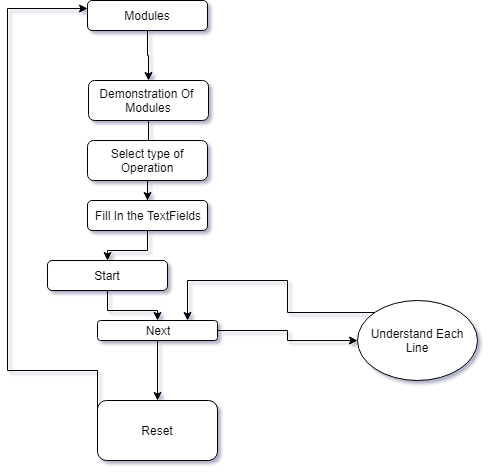

The diagram above was exported from draw.io. Its source (the exported page's mxGraphModel, read from the mxfile embedded in the PNG):
<mxGraphModel dx="868" dy="403" grid="1" gridSize="10" guides="1" tooltips="1" connect="1" arrows="1" fold="1" page="1" pageScale="1" pageWidth="826" pageHeight="1169" background="#ffffff" math="0" shadow="0">
  <root>
    <mxCell id="0" />
    <mxCell id="1" parent="0" />
    <mxCell id="_c_1RG7GfGHN1eAxOfDf-101" value="" style="edgeStyle=orthogonalEdgeStyle;rounded=0;orthogonalLoop=1;jettySize=auto;html=1;" edge="1" parent="1" source="_c_1RG7GfGHN1eAxOfDf-96" target="_c_1RG7GfGHN1eAxOfDf-97">
      <mxGeometry relative="1" as="geometry" />
    </mxCell>
    <mxCell id="_c_1RG7GfGHN1eAxOfDf-96" value="Modules" style="rounded=1;whiteSpace=wrap;html=1;" vertex="1" parent="1">
      <mxGeometry x="330" y="480" width="120" height="30" as="geometry" />
    </mxCell>
    <mxCell id="_c_1RG7GfGHN1eAxOfDf-102" value="" style="edgeStyle=orthogonalEdgeStyle;rounded=0;orthogonalLoop=1;jettySize=auto;html=1;" edge="1" parent="1" source="_c_1RG7GfGHN1eAxOfDf-97">
      <mxGeometry relative="1" as="geometry">
        <mxPoint x="390" y="640" as="targetPoint" />
      </mxGeometry>
    </mxCell>
    <mxCell id="_c_1RG7GfGHN1eAxOfDf-97" value="Demonstration Of&amp;nbsp; Modules" style="rounded=1;whiteSpace=wrap;html=1;" vertex="1" parent="1">
      <mxGeometry x="331" y="560" width="120" height="40" as="geometry" />
    </mxCell>
    <mxCell id="_c_1RG7GfGHN1eAxOfDf-115" value="" style="edgeStyle=orthogonalEdgeStyle;rounded=0;orthogonalLoop=1;jettySize=auto;html=1;entryX=0;entryY=0.5;entryDx=0;entryDy=0;" edge="1" parent="1" source="_c_1RG7GfGHN1eAxOfDf-100" target="_c_1RG7GfGHN1eAxOfDf-113">
      <mxGeometry relative="1" as="geometry">
        <mxPoint x="530" y="770" as="targetPoint" />
      </mxGeometry>
    </mxCell>
    <mxCell id="_c_1RG7GfGHN1eAxOfDf-118" value="" style="edgeStyle=orthogonalEdgeStyle;rounded=0;orthogonalLoop=1;jettySize=auto;html=1;" edge="1" parent="1" source="_c_1RG7GfGHN1eAxOfDf-100" target="_c_1RG7GfGHN1eAxOfDf-117">
      <mxGeometry relative="1" as="geometry" />
    </mxCell>
    <mxCell id="_c_1RG7GfGHN1eAxOfDf-100" value="Next" style="rounded=1;whiteSpace=wrap;html=1;" vertex="1" parent="1">
      <mxGeometry x="340" y="800" width="120" height="20" as="geometry" />
    </mxCell>
    <mxCell id="_c_1RG7GfGHN1eAxOfDf-121" value="" style="edgeStyle=orthogonalEdgeStyle;rounded=0;orthogonalLoop=1;jettySize=auto;html=1;" edge="1" parent="1" source="_c_1RG7GfGHN1eAxOfDf-109" target="_c_1RG7GfGHN1eAxOfDf-120">
      <mxGeometry relative="1" as="geometry" />
    </mxCell>
    <mxCell id="_c_1RG7GfGHN1eAxOfDf-109" value="Select type of Operation" style="rounded=1;whiteSpace=wrap;html=1;" vertex="1" parent="1">
      <mxGeometry x="330" y="620" width="120" height="40" as="geometry" />
    </mxCell>
    <mxCell id="_c_1RG7GfGHN1eAxOfDf-112" value="" style="edgeStyle=orthogonalEdgeStyle;rounded=0;orthogonalLoop=1;jettySize=auto;html=1;" edge="1" parent="1" source="_c_1RG7GfGHN1eAxOfDf-110" target="_c_1RG7GfGHN1eAxOfDf-100">
      <mxGeometry relative="1" as="geometry" />
    </mxCell>
    <mxCell id="_c_1RG7GfGHN1eAxOfDf-110" value="Start" style="rounded=1;whiteSpace=wrap;html=1;" vertex="1" parent="1">
      <mxGeometry x="290" y="740" width="120" height="30" as="geometry" />
    </mxCell>
    <mxCell id="_c_1RG7GfGHN1eAxOfDf-116" style="edgeStyle=orthogonalEdgeStyle;rounded=0;orthogonalLoop=1;jettySize=auto;html=1;exitX=0;exitY=0;exitDx=0;exitDy=0;entryX=0.75;entryY=0;entryDx=0;entryDy=0;" edge="1" parent="1" source="_c_1RG7GfGHN1eAxOfDf-113" target="_c_1RG7GfGHN1eAxOfDf-100">
      <mxGeometry relative="1" as="geometry" />
    </mxCell>
    <mxCell id="_c_1RG7GfGHN1eAxOfDf-113" value="Understand Each Line" style="ellipse;whiteSpace=wrap;html=1;" vertex="1" parent="1">
      <mxGeometry x="600" y="780" width="120" height="80" as="geometry" />
    </mxCell>
    <mxCell id="_c_1RG7GfGHN1eAxOfDf-119" style="edgeStyle=orthogonalEdgeStyle;rounded=0;orthogonalLoop=1;jettySize=auto;html=1;exitX=0;exitY=0.5;exitDx=0;exitDy=0;entryX=0;entryY=0.25;entryDx=0;entryDy=0;" edge="1" parent="1" source="_c_1RG7GfGHN1eAxOfDf-117" target="_c_1RG7GfGHN1eAxOfDf-96">
      <mxGeometry relative="1" as="geometry">
        <Array as="points">
          <mxPoint x="250" y="850" />
          <mxPoint x="250" y="488" />
        </Array>
      </mxGeometry>
    </mxCell>
    <mxCell id="_c_1RG7GfGHN1eAxOfDf-117" value="Reset" style="rounded=1;whiteSpace=wrap;html=1;" vertex="1" parent="1">
      <mxGeometry x="340" y="880" width="120" height="60" as="geometry" />
    </mxCell>
    <mxCell id="_c_1RG7GfGHN1eAxOfDf-123" style="edgeStyle=orthogonalEdgeStyle;rounded=0;orthogonalLoop=1;jettySize=auto;html=1;exitX=0.5;exitY=1;exitDx=0;exitDy=0;entryX=0.5;entryY=0;entryDx=0;entryDy=0;" edge="1" parent="1" source="_c_1RG7GfGHN1eAxOfDf-120" target="_c_1RG7GfGHN1eAxOfDf-110">
      <mxGeometry relative="1" as="geometry" />
    </mxCell>
    <mxCell id="_c_1RG7GfGHN1eAxOfDf-120" value="Fill In the TextFields" style="rounded=1;whiteSpace=wrap;html=1;" vertex="1" parent="1">
      <mxGeometry x="330" y="680" width="120" height="30" as="geometry" />
    </mxCell>
  </root>
</mxGraphModel>